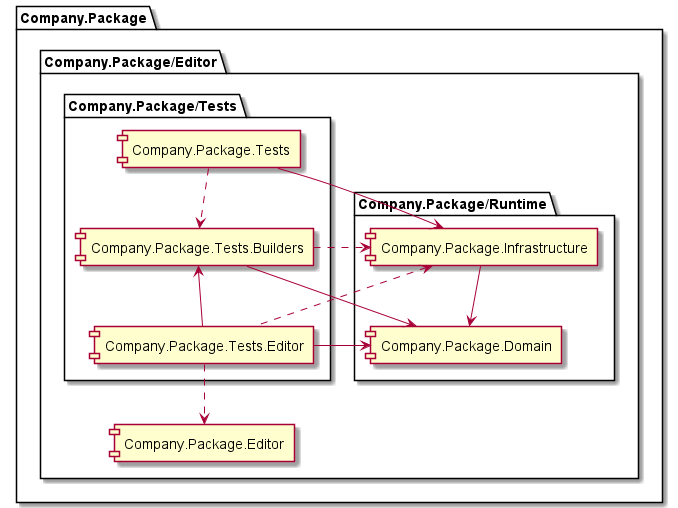

The diagram above was rendered by PlantUML. Its source (embedded in the PNG):
@startuml
skinparam componentStyle uml1
'https://plantuml.com/component-diagram

folder "Company.Package" {
    folder "Company.Package/Editor"{
    [Company.Package.Editor]
    
    folder "Company.Package/Runtime"{
        [Company.Package.Infrastructure] --> [Company.Package.Domain]
    }
    
    folder "Company.Package/Tests"{
            [Company.Package.Tests.Builders] --> [Company.Package.Domain]
            [Company.Package.Tests.Builders] ..> [Company.Package.Infrastructure]
            
            [Company.Package.Tests.Builders] <-- [Company.Package.Tests.Editor]
            [Company.Package.Domain] <-- [Company.Package.Tests.Editor]
            [Company.Package.Editor] <.u. [Company.Package.Tests.Editor]
            [Company.Package.Infrastructure] <.. [Company.Package.Tests.Editor]
            
            [Company.Package.Tests] --> [Company.Package.Infrastructure]
            [Company.Package.Tests] ..> [Company.Package.Tests.Builders]
        }
}

@enduml